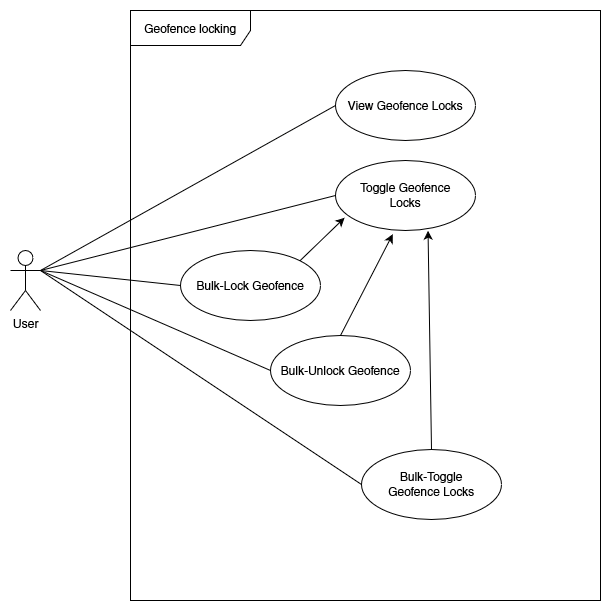

The diagram above was exported from draw.io. Its source (the exported page's mxGraphModel, read from the mxfile embedded in the PNG):
<mxGraphModel dx="3555" dy="1843" grid="1" gridSize="10" guides="1" tooltips="1" connect="1" arrows="1" fold="1" page="1" pageScale="1" pageWidth="827" pageHeight="1169" math="0" shadow="0">
  <root>
    <mxCell id="0" />
    <mxCell id="1" parent="0" />
    <mxCell id="hTBgJviE7DZUuY1H24xH-27" style="edgeStyle=none;rounded=0;orthogonalLoop=1;jettySize=auto;html=1;exitX=0;exitY=0.5;exitDx=0;exitDy=0;entryX=1;entryY=0.3333333333333333;entryDx=0;entryDy=0;entryPerimeter=0;endArrow=none;endFill=0;elbow=vertical;" parent="1" source="newUyBGds45_pQZBAZLp-45" target="hTBgJviE7DZUuY1H24xH-26" edge="1">
      <mxGeometry relative="1" as="geometry" />
    </mxCell>
    <mxCell id="newUyBGds45_pQZBAZLp-45" value="View Geofence Locks" style="ellipse;whiteSpace=wrap;html=1;" parent="1" vertex="1">
      <mxGeometry x="1095" y="1210" width="140" height="70" as="geometry" />
    </mxCell>
    <mxCell id="hTBgJviE7DZUuY1H24xH-28" style="edgeStyle=none;rounded=0;orthogonalLoop=1;jettySize=auto;html=1;exitX=0;exitY=0.5;exitDx=0;exitDy=0;entryX=1;entryY=0.3333333333333333;entryDx=0;entryDy=0;entryPerimeter=0;endArrow=none;endFill=0;elbow=vertical;" parent="1" source="newUyBGds45_pQZBAZLp-49" target="hTBgJviE7DZUuY1H24xH-26" edge="1">
      <mxGeometry relative="1" as="geometry" />
    </mxCell>
    <mxCell id="newUyBGds45_pQZBAZLp-49" value="&lt;div&gt;Toggle Geofence&lt;/div&gt;&lt;div&gt;Locks&lt;br&gt;&lt;/div&gt;" style="ellipse;whiteSpace=wrap;html=1;" parent="1" vertex="1">
      <mxGeometry x="1095" y="1300" width="140" height="70" as="geometry" />
    </mxCell>
    <mxCell id="hTBgJviE7DZUuY1H24xH-14" style="edgeStyle=none;rounded=0;orthogonalLoop=1;jettySize=auto;html=1;exitX=1;exitY=0;exitDx=0;exitDy=0;entryX=0.065;entryY=0.818;entryDx=0;entryDy=0;endArrow=classic;endFill=1;elbow=vertical;entryPerimeter=0;" parent="1" source="newUyBGds45_pQZBAZLp-53" target="newUyBGds45_pQZBAZLp-49" edge="1">
      <mxGeometry relative="1" as="geometry" />
    </mxCell>
    <mxCell id="hTBgJviE7DZUuY1H24xH-29" style="edgeStyle=none;rounded=0;orthogonalLoop=1;jettySize=auto;html=1;exitX=0;exitY=0.5;exitDx=0;exitDy=0;entryX=1;entryY=0.3333333333333333;entryDx=0;entryDy=0;entryPerimeter=0;endArrow=none;endFill=0;elbow=vertical;" parent="1" source="newUyBGds45_pQZBAZLp-53" target="hTBgJviE7DZUuY1H24xH-26" edge="1">
      <mxGeometry relative="1" as="geometry" />
    </mxCell>
    <mxCell id="newUyBGds45_pQZBAZLp-53" value="Bulk-Lock Geofence" style="ellipse;whiteSpace=wrap;html=1;" parent="1" vertex="1">
      <mxGeometry x="940" y="1390" width="140" height="70" as="geometry" />
    </mxCell>
    <mxCell id="hTBgJviE7DZUuY1H24xH-13" style="edgeStyle=none;rounded=0;orthogonalLoop=1;jettySize=auto;html=1;exitX=0.5;exitY=0;exitDx=0;exitDy=0;entryX=0.409;entryY=1.053;entryDx=0;entryDy=0;endArrow=classic;endFill=1;elbow=vertical;entryPerimeter=0;" parent="1" source="newUyBGds45_pQZBAZLp-54" target="newUyBGds45_pQZBAZLp-49" edge="1">
      <mxGeometry relative="1" as="geometry" />
    </mxCell>
    <mxCell id="hTBgJviE7DZUuY1H24xH-30" style="edgeStyle=none;rounded=0;orthogonalLoop=1;jettySize=auto;html=1;exitX=0;exitY=0.5;exitDx=0;exitDy=0;entryX=1;entryY=0.3333333333333333;entryDx=0;entryDy=0;entryPerimeter=0;endArrow=none;endFill=0;elbow=vertical;" parent="1" source="newUyBGds45_pQZBAZLp-54" target="hTBgJviE7DZUuY1H24xH-26" edge="1">
      <mxGeometry relative="1" as="geometry" />
    </mxCell>
    <mxCell id="newUyBGds45_pQZBAZLp-54" value="Bulk-Unlock Geofence" style="ellipse;whiteSpace=wrap;html=1;" parent="1" vertex="1">
      <mxGeometry x="1030" y="1475" width="140" height="70" as="geometry" />
    </mxCell>
    <mxCell id="hTBgJviE7DZUuY1H24xH-31" style="edgeStyle=none;rounded=0;orthogonalLoop=1;jettySize=auto;html=1;exitX=0;exitY=0.5;exitDx=0;exitDy=0;entryX=1;entryY=0.3333333333333333;entryDx=0;entryDy=0;entryPerimeter=0;endArrow=none;endFill=0;elbow=vertical;" parent="1" source="newUyBGds45_pQZBAZLp-55" target="hTBgJviE7DZUuY1H24xH-26" edge="1">
      <mxGeometry relative="1" as="geometry" />
    </mxCell>
    <mxCell id="newUyBGds45_pQZBAZLp-55" value="&lt;div&gt;Bulk-Toggle&lt;/div&gt;&lt;div&gt;Geofence Locks&lt;br&gt;&lt;/div&gt;" style="ellipse;whiteSpace=wrap;html=1;" parent="1" vertex="1">
      <mxGeometry x="1121" y="1589" width="140" height="70" as="geometry" />
    </mxCell>
    <mxCell id="newUyBGds45_pQZBAZLp-58" style="edgeStyle=none;rounded=0;orthogonalLoop=1;jettySize=auto;html=1;entryX=0.5;entryY=0;entryDx=0;entryDy=0;endArrow=none;endFill=0;startArrow=classic;startFill=1;exitX=0.661;exitY=1.003;exitDx=0;exitDy=0;exitPerimeter=0;" parent="1" source="newUyBGds45_pQZBAZLp-49" target="newUyBGds45_pQZBAZLp-55" edge="1">
      <mxGeometry relative="1" as="geometry">
        <mxPoint x="1095" y="1505" as="sourcePoint" />
        <mxPoint x="1285" y="1435" as="targetPoint" />
      </mxGeometry>
    </mxCell>
    <mxCell id="hTBgJviE7DZUuY1H24xH-26" value="User" style="shape=umlActor;verticalLabelPosition=bottom;verticalAlign=top;html=1;" parent="1" vertex="1">
      <mxGeometry x="770" y="1390" width="30" height="60" as="geometry" />
    </mxCell>
    <mxCell id="M9rvuLsUCtxjbIE9A0Yo-4" value="Geofence locking" style="shape=umlFrame;whiteSpace=wrap;html=1;width=120;height=35;" vertex="1" parent="1">
      <mxGeometry x="890" y="1150" width="470" height="590" as="geometry" />
    </mxCell>
  </root>
</mxGraphModel>